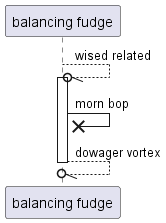

The diagram above was rendered by PlantUML. Its source (embedded in the PNG):
@startuml
participant "balancing fudge" as 0
0 --//o 0++ : wised related
0 ->x 0: morn bop
return dowager vortex
@enduml